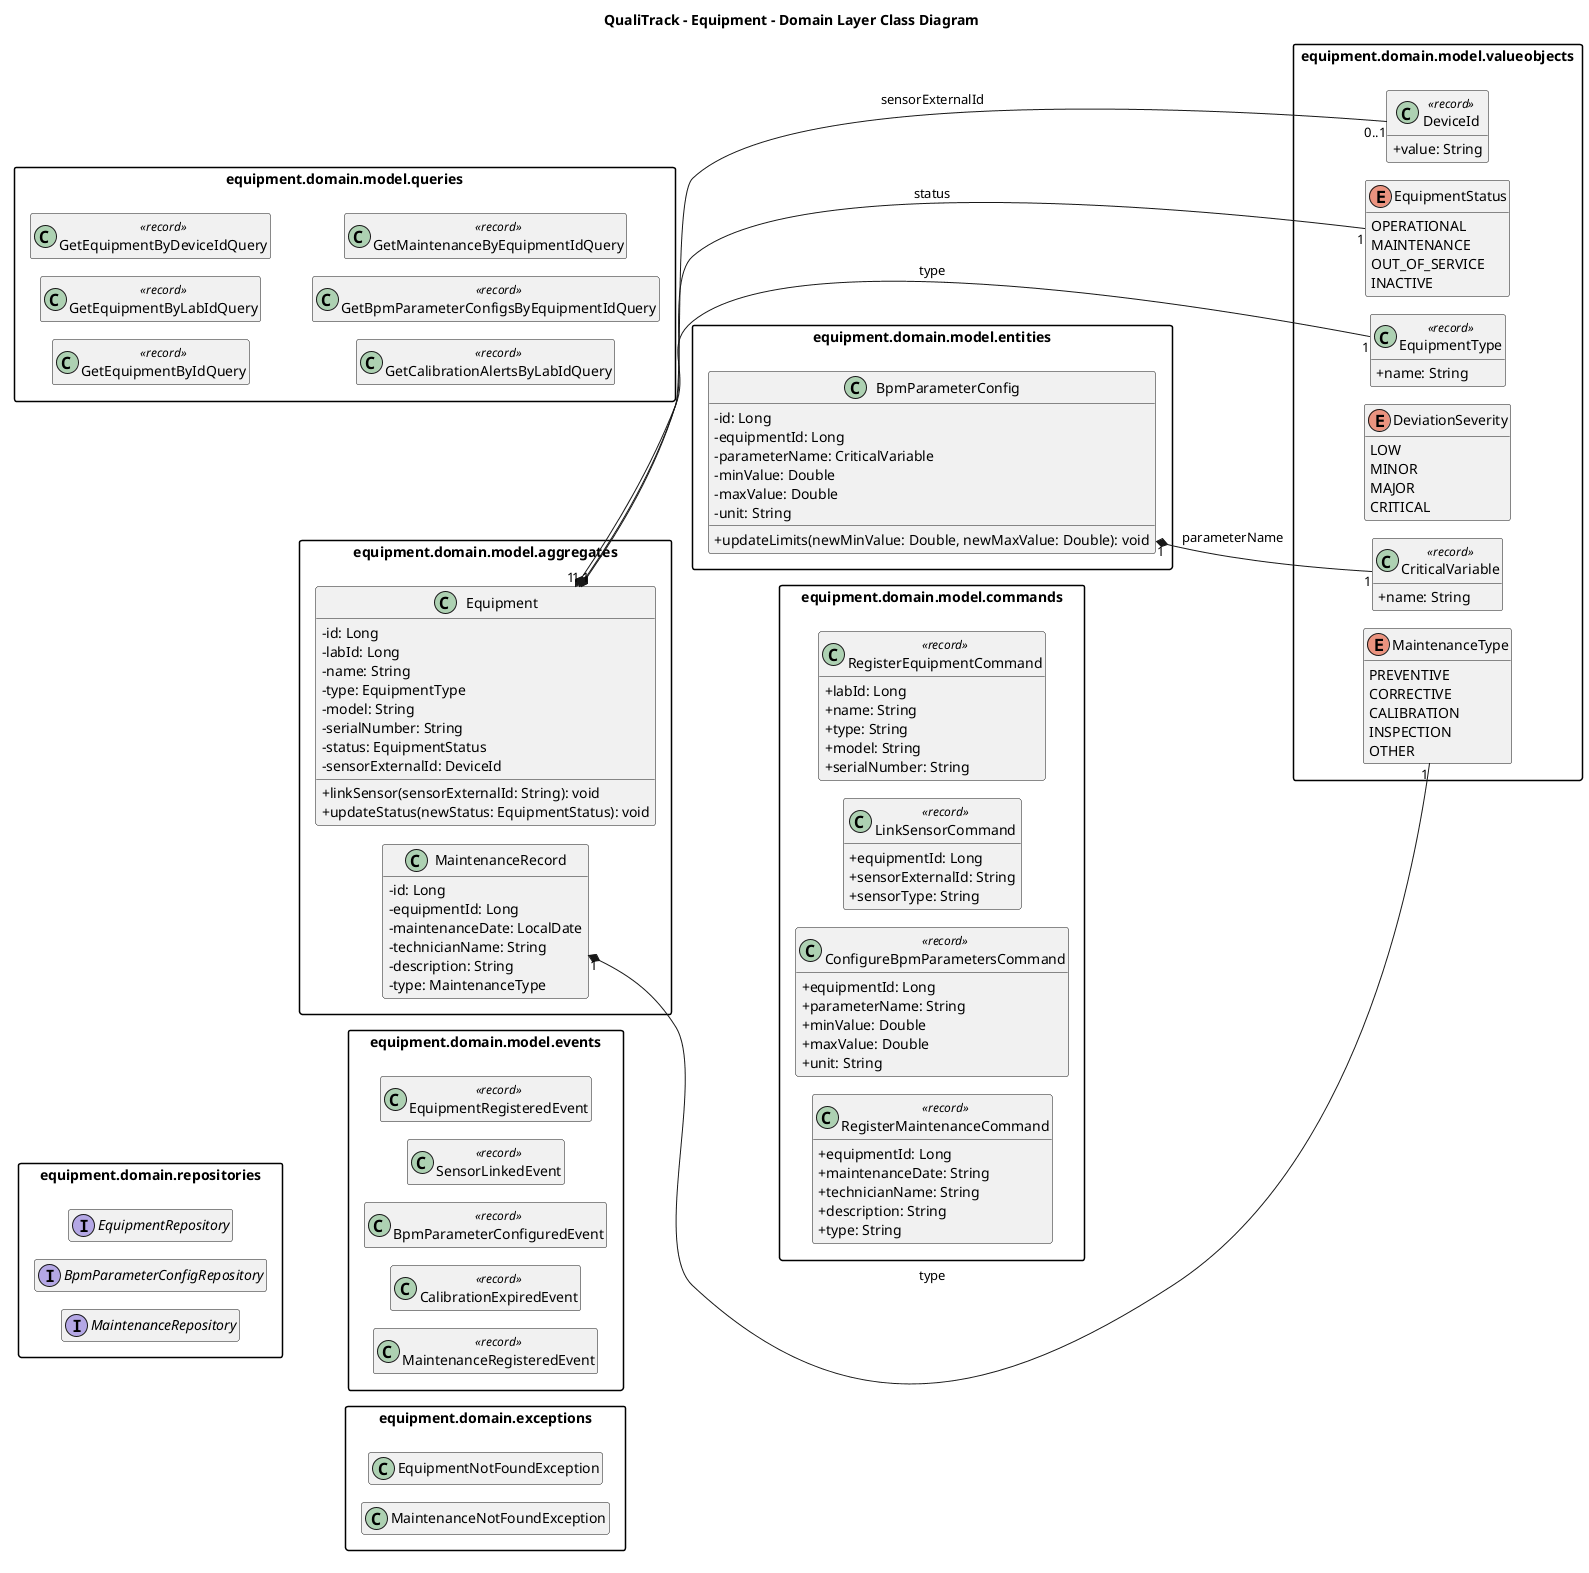

The diagram above was rendered by PlantUML. Its source (embedded in the PNG):
@startuml equipment-domain-layer-class-diagram
!pragma layout smetana
title QualiTrack - Equipment - Domain Layer Class Diagram

skinparam packageStyle rectangle
skinparam classAttributeIconSize 0
skinparam shadowing false
skinparam linetype ortho
set separator none
left to right direction
hide empty members
skinparam package<<Referenced>> {
  BackgroundColor #F4F4F4
  BorderColor #9E9E9E
  FontColor #616161
}
skinparam package<<External>> {
  BackgroundColor #EEEEEE
  BorderColor #9E9E9E
}

package "equipment.domain.model.valueobjects" {
  class EquipmentType <<record>> {
    + name: String
  }

  class CriticalVariable <<record>> {
    + name: String
  }

  class DeviceId <<record>> {
    + value: String
  }

  enum EquipmentStatus {
    OPERATIONAL
    MAINTENANCE
    OUT_OF_SERVICE
    INACTIVE
  }

  enum MaintenanceType {
    PREVENTIVE
    CORRECTIVE
    CALIBRATION
    INSPECTION
    OTHER
  }

  enum DeviationSeverity {
    LOW
    MINOR
    MAJOR
    CRITICAL
  }
}

package "equipment.domain.model.aggregates" {
  class Equipment {
    - id: Long
    - labId: Long
    - name: String
    - type: EquipmentType
    - model: String
    - serialNumber: String
    - status: EquipmentStatus
    - sensorExternalId: DeviceId
    + linkSensor(sensorExternalId: String): void
    + updateStatus(newStatus: EquipmentStatus): void
  }

  class MaintenanceRecord {
    - id: Long
    - equipmentId: Long
    - maintenanceDate: LocalDate
    - technicianName: String
    - description: String
    - type: MaintenanceType
  }
}

package "equipment.domain.model.entities" {
  class BpmParameterConfig {
    - id: Long
    - equipmentId: Long
    - parameterName: CriticalVariable
    - minValue: Double
    - maxValue: Double
    - unit: String
    + updateLimits(newMinValue: Double, newMaxValue: Double): void
  }
}

package "equipment.domain.model.commands" {
  class RegisterEquipmentCommand <<record>> {
    + labId: Long
    + name: String
    + type: String
    + model: String
    + serialNumber: String
  }

  class LinkSensorCommand <<record>> {
    + equipmentId: Long
    + sensorExternalId: String
    + sensorType: String
  }

  class ConfigureBpmParametersCommand <<record>> {
    + equipmentId: Long
    + parameterName: String
    + minValue: Double
    + maxValue: Double
    + unit: String
  }

  class RegisterMaintenanceCommand <<record>> {
    + equipmentId: Long
    + maintenanceDate: String
    + technicianName: String
    + description: String
    + type: String
  }
}

package "equipment.domain.model.queries" {
  class GetEquipmentByIdQuery <<record>>
  class GetEquipmentByLabIdQuery <<record>>
  class GetEquipmentByDeviceIdQuery <<record>>
  class GetCalibrationAlertsByLabIdQuery <<record>>
  class GetBpmParameterConfigsByEquipmentIdQuery <<record>>
  class GetMaintenanceByEquipmentIdQuery <<record>>
}

package "equipment.domain.model.events" {
  class EquipmentRegisteredEvent <<record>>
  class SensorLinkedEvent <<record>>
  class BpmParameterConfiguredEvent <<record>>
  class CalibrationExpiredEvent <<record>>
  class MaintenanceRegisteredEvent <<record>>
}

package "equipment.domain.repositories" {
  interface EquipmentRepository
  interface BpmParameterConfigRepository
  interface MaintenanceRepository
}

package "equipment.domain.exceptions" {
  class EquipmentNotFoundException
  class MaintenanceNotFoundException
}

Equipment "1" *-- "1" EquipmentType : type
Equipment "1" *-- "1" EquipmentStatus : status
Equipment "1" *-- "0..1" DeviceId : sensorExternalId
MaintenanceRecord "1" *-- "1" MaintenanceType : type
BpmParameterConfig "1" *-- "1" CriticalVariable : parameterName

' layout: hidden links
EquipmentRepository -[hidden]-> Equipment
EquipmentRepository -[hidden]-> MaintenanceRecord
EquipmentRepository -[hidden]-> EquipmentRegisteredEvent
EquipmentRepository -[hidden]-> SensorLinkedEvent
EquipmentRepository -[hidden]-> BpmParameterConfiguredEvent
EquipmentRepository -[hidden]-> CalibrationExpiredEvent
EquipmentRepository -[hidden]-> MaintenanceRegisteredEvent
EquipmentRepository -[hidden]-> EquipmentNotFoundException
EquipmentRepository -[hidden]-> MaintenanceNotFoundException
Equipment -[hidden]-> BpmParameterConfig
Equipment -[hidden]-> RegisterEquipmentCommand
Equipment -[hidden]-> LinkSensorCommand
Equipment -[hidden]-> ConfigureBpmParametersCommand
Equipment -[hidden]-> RegisterMaintenanceCommand
BpmParameterConfig -[hidden]-> EquipmentType
BpmParameterConfig -[hidden]-> CriticalVariable
BpmParameterConfig -[hidden]-> DeviceId
BpmParameterConfig -[hidden]-> EquipmentStatus
BpmParameterConfig -[hidden]-> MaintenanceType
BpmParameterConfig -[hidden]-> DeviationSeverity

@enduml